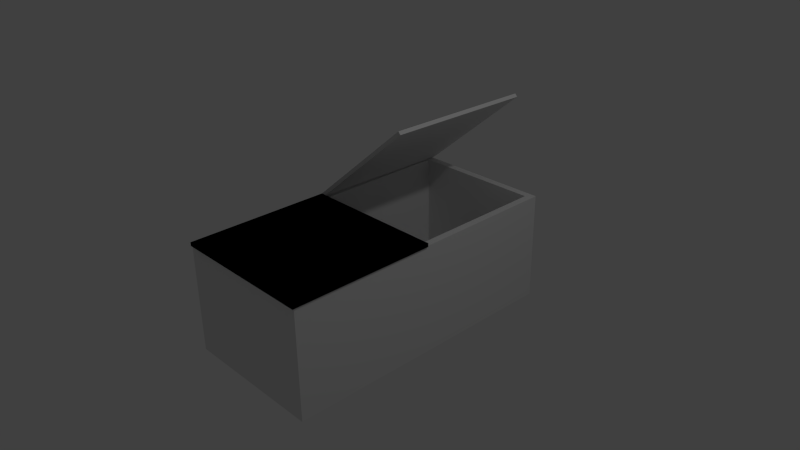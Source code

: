 # Source: GarbageContainer.blend  (saved by Blender 2.76.0; exported with 4.5.12 LTS)
import bpy
from mathutils import Matrix  # noqa: F401  (used for matrix-valued properties, if any)

bpy.ops.wm.read_factory_settings(use_empty=True)
scene = bpy.context.scene
scene.name = 'Scene'

# ---- collections
col_collection_1 = bpy.data.collections.new('Collection 1'); scene.collection.children.link(col_collection_1)

# ---- materials (node trees are filled in below, after node groups)
mat_material = bpy.data.materials.new('Material')
mat_material.alpha_threshold = 0.0
mat_material.use_transparent_shadow = False
mat_material.roughness = 0.5
mat_material.line_color = (0.0, 0.0, 0.0, 1.0)

# ---- material node trees

# ---- world
world_world = bpy.data.worlds.new('World'); scene.world = world_world
world_world.color = (0.05088, 0.05088, 0.05088)
world_world.use_sun_shadow = False
world_world.sun_shadow_jitter_overblur = 0.0
world_world.cycles.sampling_method = 'MANUAL'
world_world.cycles.sample_map_resolution = 256

# ---- cameras
cam_camera = bpy.data.cameras.new('Camera')
cam_camera.clip_end = 100.0
cam_camera.lens = 35.0
cam_camera.sensor_width = 32.0
cam_camera.sensor_height = 18.0
cam_camera.ortho_scale = 7.314
cam_camera.dof.focus_distance = 0.0
cam_camera.dof.aperture_fstop = 128.0

# ---- lights
light_lamp = bpy.data.lights.new('Lamp', 'POINT')
light_lamp.transmission_factor = 0.0
light_lamp.cutoff_distance = 30.0
light_lamp.energy = 100.0
light_lamp.shadow_buffer_clip_start = 1.001
light_lamp.shadow_soft_size = 0.1
light_lamp.shadow_maximum_resolution = 0.006
light_lamp.use_absolute_resolution = True
light_lamp.cycles.use_multiple_importance_sampling = False

# ---- meshes
me_cube_003 = bpy.data.meshes.new('Cube.003')
me_cube_003.from_pydata([(-1.0, -1.0, -1.0), (-1.0, -1.0, -0.95), (-1.0, 1.06, -1.0), (-1.0, 1.06, -0.95), (1.0, -1.0, -1.0), (1.0, -1.0, -0.95), (1.0, 1.06, -1.0), (1.0, 1.06, -0.95)], [], [(1, 3, 2, 0), (3, 7, 6, 2), (7, 5, 4, 6), (5, 1, 0, 4), (0, 2, 6, 4), (5, 7, 3, 1)])
me_cube_003.use_remesh_preserve_volume = False
me_cube_003.use_remesh_preserve_attributes = False
me_cube_003.use_mirror_vertex_groups = False
me_cube_003.update()
me_cube_001 = bpy.data.meshes.new('Cube.001')
me_cube_001.from_pydata([(-1.0, -1.0, -1.0), (-1.0, -1.0, -0.95), (-1.0, 1.0, -1.0), (-1.0, 1.0, -0.95), (1.0, -1.0, -1.0), (1.0, -1.0, -0.95), (1.0, 1.0, -1.0), (1.0, 1.0, -0.95)], [], [(1, 3, 2, 0), (3, 7, 6, 2), (7, 5, 4, 6), (5, 1, 0, 4), (0, 2, 6, 4), (5, 7, 3, 1)])
me_cube_001.use_remesh_preserve_volume = False
me_cube_001.use_remesh_preserve_attributes = False
me_cube_001.use_mirror_vertex_groups = False
me_cube_001.update()
me_cube = bpy.data.meshes.new('Cube')
me_cube.from_pydata([(1.0, 2.0, -1.0), (1.0, -2.0, -1.0), (-1.0, -2.0, -1.0), (-1.0, 2.0, -1.0), (0.7691, 1.769, -0.9), (0.7691, -1.669, -0.9), (-0.7691, -1.669, -0.9), (-0.7691, 1.769, -0.9), (1.0, 2.0, 0.5), (1.0, -2.0, 0.5), (-1.0, 2.0, 0.5), (-1.0, -2.0, 0.5), (0.9, 1.9, 0.5), (0.9, -1.8, 0.5), (-0.9, 1.9, 0.5), (-0.9, -1.8, 0.5)], [], [(0, 1, 2, 3), (4, 7, 6, 5), (0, 8, 9, 1), (1, 9, 11, 2), (2, 11, 10, 3), (8, 0, 3, 10), (12, 13, 9, 8), (14, 12, 8, 10), (13, 15, 11, 9), (15, 14, 10, 11), (4, 5, 13, 12), (7, 4, 12, 14), (5, 6, 15, 13), (6, 7, 14, 15)])
me_cube.materials.append(mat_material)
me_cube.use_remesh_preserve_volume = False
me_cube.use_remesh_preserve_attributes = False
me_cube.use_mirror_vertex_groups = False
me_cube.update()
me_cube_002 = bpy.data.meshes.new('Cube.002')
me_cube_002.from_pydata([(-1.0, -1.0, -1.0), (-1.0, -1.0, -0.95), (-1.0, 1.0, -1.0), (-1.0, 1.0, -0.95), (1.0, -1.0, -1.0), (1.0, -1.0, -0.95), (1.0, 1.0, -1.0), (1.0, 1.0, -0.95)], [], [(1, 3, 2, 0), (3, 7, 6, 2), (7, 5, 4, 6), (5, 1, 0, 4), (0, 2, 6, 4), (5, 7, 3, 1)])
me_cube_002.use_remesh_preserve_volume = False
me_cube_002.use_remesh_preserve_attributes = False
me_cube_002.use_mirror_vertex_groups = False
me_cube_002.update()

# ---- objects
ob_cube_003 = bpy.data.objects.new('Cube.003', me_cube_003)
ob_cube_001 = bpy.data.objects.new('Cube.001', me_cube_001)
ob_cube = bpy.data.objects.new('Cube', me_cube)
ob_lamp = bpy.data.objects.new('Lamp', light_lamp)
ob_camera = bpy.data.objects.new('Camera', cam_camera)
ob_cube_002 = bpy.data.objects.new('Cube.002', me_cube_002)

# ---- transforms, parenting, visibility, modifiers, constraints
ob_cube_003.location = (-0.838, 0.979, 1.896)
ob_cube_003.rotation_euler = (-0.009206, -0.7001, -0.002391)
ob_cube_003.lineart.crease_threshold = 0.0
ob_cube_001.location = (0.01976, -1.03, 1.499)
ob_cube_001.lineart.crease_threshold = 0.0
ob_cube.location = (0.0, 0.0, 0.0)
ob_cube.lock_rotations_4d = False
ob_cube.empty_display_type = 'ARROWS'
ob_cube.lineart.crease_threshold = 0.0
ob_lamp.location = (4.076, 1.005, 5.904)
ob_lamp.rotation_euler = (0.6503, 0.05522, 1.866)
ob_lamp.lock_rotations_4d = False
ob_lamp.empty_display_type = 'ARROWS'
ob_lamp.color = (0.0, 0.0, 0.0, 0.0)
ob_lamp.lineart.crease_threshold = 0.0
ob_camera.location = (7.481, -6.508, 5.344)
ob_camera.rotation_euler = (1.109, 0.01082, 0.8149)
ob_camera.lock_rotations_4d = False
ob_camera.empty_display_type = 'ARROWS'
ob_camera.color = (0.0, 0.0, 0.0, 0.0)
ob_camera.display_type = 'WIRE'
ob_camera.lineart.crease_threshold = 0.0
ob_cube_002.location = (0.01976, -1.03, 1.499)
ob_cube_002.lineart.crease_threshold = 0.0

# ---- collection membership
col_collection_1.objects.link(ob_cube_003)
col_collection_1.objects.link(ob_cube_001)
col_collection_1.objects.link(ob_cube)
col_collection_1.objects.link(ob_lamp)
col_collection_1.objects.link(ob_camera)
col_collection_1.objects.link(ob_cube_002)

# ---- scene / render settings (as saved in the file)
scene.camera = ob_camera
scene.frame_start = 1; scene.frame_end = 250; scene.frame_set(12)
scene.render.engine = 'BLENDER_EEVEE_NEXT'
scene.render.resolution_percentage = 50
scene.render.dither_intensity = 0.0
scene.cycles.use_denoising = False
scene.cycles.samples = 10
scene.cycles.sampling_pattern = 'TABULATED_SOBOL'
scene.cycles.light_sampling_threshold = 0.0
scene.cycles.use_adaptive_sampling = False
scene.cycles.use_light_tree = False
scene.cycles.blur_glossy = 0.0
scene.cycles.pixel_filter_type = 'GAUSSIAN'
scene.cycles.sample_clamp_indirect = 0.0
scene.view_settings.view_transform = 'Standard'
bpy.context.view_layer.update()
